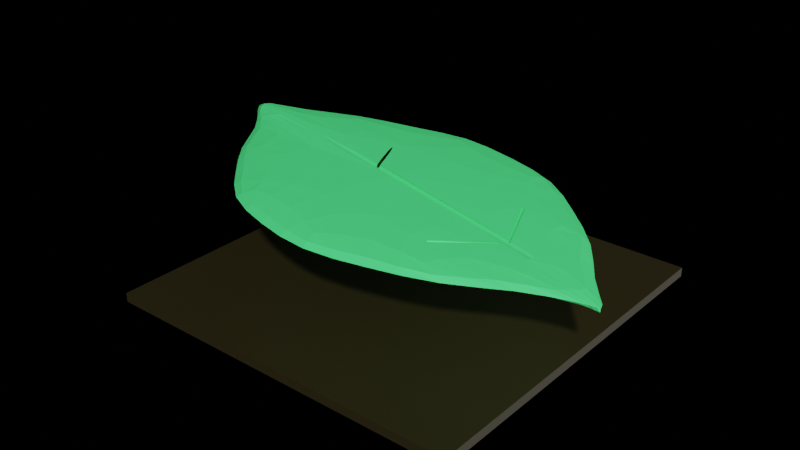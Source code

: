 # Source: leaf.blend  (saved by Blender 2.90.8; exported with 4.5.12 LTS)
import bpy
from mathutils import Matrix  # noqa: F401  (used for matrix-valued properties, if any)

bpy.ops.wm.read_factory_settings(use_empty=True)
scene = bpy.context.scene
scene.name = 'Scene'

# ---- collections
col_collection = bpy.data.collections.new('Collection'); scene.collection.children.link(col_collection)
col_leaf = bpy.data.collections.new('Leaf'); scene.collection.children.link(col_leaf)
col_cuts = bpy.data.collections.new('Cuts'); col_leaf.children.link(col_cuts)

# ---- materials (node trees are filled in below, after node groups)
mat_grey_platform = bpy.data.materials.new('Grey Platform')
mat_grey_platform.use_transparent_shadow = False
mat_grey_platform.diffuse_color = (0.01681, 0.01681, 0.01681, 0.5)
mat_material_001 = bpy.data.materials.new('Material.001')
mat_material_001.use_transparent_shadow = False
mat_material_001.diffuse_color = (0.07916, 1.0, 0.241, 1.0)

# ---- material node trees
mat_grey_platform.use_nodes = True; mat_grey_platform.node_tree.nodes.clear()
_N = mat_grey_platform.node_tree.nodes; _L = mat_grey_platform.node_tree.links
n0 = _N.new('ShaderNodeBsdfPrincipled'); n0.name = 'Principled BSDF'; n0.location = (10, 300)
n0.distribution = 'GGX'
n0.subsurface_method = 'BURLEY'
n0.inputs[0].default_value = (0.01677, 0.01304, 0.002386, 0.5)
n0.inputs[3].default_value = 1.45
n0.inputs[27].default_value = (0.0, 0.0, 0.0, 1.0)
n0.inputs[28].default_value = 1.0
n1 = _N.new('ShaderNodeOutputMaterial'); n1.name = 'Material Output'; n1.location = (300, 300)
_L.new(n0.outputs[0], n1.inputs[0])
n1.is_active_output = True
mat_material_001.use_nodes = True; mat_material_001.node_tree.nodes.clear()
_N = mat_material_001.node_tree.nodes; _L = mat_material_001.node_tree.links
n0 = _N.new('ShaderNodeBsdfPrincipled'); n0.name = 'Principled BSDF'; n0.location = (10, 300)
n0.distribution = 'GGX'
n0.subsurface_method = 'BURLEY'
n0.inputs[0].default_value = (0.0648, 0.7991, 0.1946, 1.0)
n0.inputs[3].default_value = 1.45
n0.inputs[27].default_value = (0.0, 0.0, 0.0, 1.0)
n0.inputs[28].default_value = 1.0
n1 = _N.new('ShaderNodeOutputMaterial'); n1.name = 'Material Output'; n1.location = (300, 300)
_L.new(n0.outputs[0], n1.inputs[0])
n1.is_active_output = True

# ---- world
world_world = bpy.data.worlds.new('World'); scene.world = world_world
world_world.use_nodes = True; world_world.node_tree.nodes.clear()
_N = world_world.node_tree.nodes; _L = world_world.node_tree.links
n0 = _N.new('ShaderNodeOutputWorld'); n0.name = 'World Output'; n0.location = (300, 300)
n1 = _N.new('ShaderNodeBackground'); n1.name = 'Background'; n1.location = (10, 300)
n2 = _N.new('ShaderNodeTexGradient'); n2.name = 'Gradient Texture'; n2.location = (-190, 280)
_L.new(n1.outputs[0], n0.inputs[0])
_L.new(n2.outputs[0], n1.inputs[0])
n0.is_active_output = True
world_world.color = (0.05088, 0.05088, 0.05088)
world_world.use_sun_shadow = False
world_world.sun_shadow_jitter_overblur = 0.0

# ---- meshes
me_cube_002 = bpy.data.meshes.new('Cube.002')
me_cube_002.from_pydata([(-0.125, -0.125, -0.125), (-0.125, -0.125, 0.125), (-0.125, 0.125, -0.125), (-0.125, 0.125, 0.125), (0.125, -0.125, -0.125), (0.125, -0.125, 0.125), (0.125, 0.125, -0.125), (0.125, 0.125, 0.125)], [], [(0, 1, 3, 2), (2, 3, 7, 6), (6, 7, 5, 4), (4, 5, 1, 0), (2, 6, 4, 0), (7, 3, 1, 5)])
_uv = me_cube_002.uv_layers.new(name='UVMap')
_uv.uv.foreach_set('vector', [0.375, 0.0, 0.625, 0.0, 0.625, 0.25, 0.375, 0.25, 0.375, 0.25, 0.625, 0.25, 0.625, 0.5, 0.375, 0.5, 0.375, 0.5, 0.625, 0.5, 0.625, 0.75, 0.375, 0.75, 0.375, 0.75, 0.625, 0.75, 0.625, 1.0, 0.375, 1.0, 0.125, 0.5, 0.375, 0.5, 0.375, 0.75, 0.125, 0.75, 0.625, 0.5, 0.875, 0.5, 0.875, 0.75, 0.625, 0.75])
me_cube_002.materials.append(mat_grey_platform)
me_cube_002.use_remesh_fix_poles = True
me_cube_002.use_remesh_preserve_attributes = False
me_cube_002.use_mirror_vertex_groups = False
me_cube_002.update()
me_cylinder = bpy.data.meshes.new('Cylinder')
me_cylinder.from_pydata([(-0.01493, 0.1214, -0.008622), (-0.01493, 0.1214, 0.01138), (0.08507, 0.09459, -0.008622), (0.08507, 0.09459, 0.01138), (0.1583, 0.02138, -0.008622), (0.1583, 0.02138, 0.01138), (0.2537, -0.1211, -0.01066), (0.1699, 0.001994, 0.008761), (0.2424, 0.01451, -0.009887), (0.1552, -0.08322, 0.008871), (0.1129, -0.0935, -0.006742), (0.1129, -0.0935, 0.01326), (0.01289, -0.1203, -0.006742), (0.01289, -0.1203, 0.01326), (-0.08711, -0.0935, -0.006742), (-0.08711, -0.0935, 0.01326), (-0.1444, -0.0213, -0.002394), (-0.1443, -0.0213, 0.009598), (-0.1985, 0.05974, -0.008855), (-0.1985, 0.05974, 0.01115), (-0.2004, 0.06116, -0.007089), (-0.2302, 0.03745, 0.01979), (-0.1149, 0.09459, -0.008622), (-0.1149, 0.09459, 0.01138)], [], [(0, 1, 3, 2), (2, 3, 5, 4), (4, 5, 7, 6), (6, 7, 9, 8), (8, 9, 11, 10), (10, 11, 13, 12), (12, 13, 15, 14), (14, 15, 17, 16), (16, 17, 19, 18), (18, 19, 21, 20), (3, 1, 23, 21, 19, 17, 15, 13, 11, 9, 7, 5), (20, 21, 23, 22), (22, 23, 1, 0), (0, 2, 4, 6, 8, 10, 12, 14, 16, 18, 20, 22)])
_uv = me_cylinder.uv_layers.new(name='UVMap')
_uv.uv.foreach_set('vector', [1.0, 0.5, 1.0, 1.0, 0.9167, 1.0, 0.9167, 0.5, 0.9167, 0.5, 0.9167, 1.0, 0.8333, 1.0, 0.8333, 0.5, 0.8333, 0.5, 0.8333, 1.0, 0.75, 1.0, 0.75, 0.5, 0.75, 0.5, 0.75, 1.0, 0.6667, 1.0, 0.6667, 0.5, 0.6667, 0.5, 0.6667, 1.0, 0.5833, 1.0, 0.5833, 0.5, 0.5833, 0.5, 0.5833, 1.0, 0.5, 1.0, 0.5, 0.5, 0.5, 0.5, 0.5, 1.0, 0.4167, 1.0, 0.4167, 0.5, 0.4167, 0.5, 0.4167, 1.0, 0.3333, 1.0, 0.3333, 0.5, 0.3333, 0.5, 0.3333, 1.0, 0.25, 1.0, 0.25, 0.5, 0.25, 0.5, 0.25, 1.0, 0.1667, 1.0, 0.1667, 0.5, 0.37, 0.4578, 0.25, 0.49, 0.13, 0.4578, 0.04215, 0.37, 0.01, 0.25, 0.04215, 0.13, 0.13, 0.04215, 0.25, 0.01, 0.37, 0.04215, 0.4578, 0.13, 0.49, 0.25, 0.4578, 0.37, 0.1667, 0.5, 0.1667, 1.0, 0.08333, 1.0, 0.08333, 0.5, 0.08333, 0.5, 0.08333, 1.0, 7.451e-08, 1.0, 7.451e-08, 0.5, 0.75, 0.49, 0.87, 0.4578, 0.9578, 0.37, 0.99, 0.25, 0.9578, 0.13, 0.87, 0.04215, 0.75, 0.01, 0.63, 0.04215, 0.5422, 0.13, 0.51, 0.25, 0.5422, 0.37, 0.63, 0.4578])
me_cylinder.materials.append(mat_material_001)
me_cylinder.use_remesh_fix_poles = True
me_cylinder.use_remesh_preserve_attributes = False
me_cylinder.use_mirror_vertex_groups = False
me_cylinder.update()
me_cylinder_004 = bpy.data.meshes.new('Cylinder.004')
me_cylinder_004.from_pydata([(0.0, 0.001, -0.05), (0.007614, -0.01482, -0.03819), (0.0001951, 0.0009808, -0.05), (0.007809, -0.01484, -0.03819), (0.0003827, 0.0009239, -0.05), (0.007997, -0.0149, -0.03819), (0.0005556, 0.0008315, -0.05), (0.008169, -0.01499, -0.03819), (0.0007071, 0.0007071, -0.05), (0.008321, -0.01511, -0.03819), (0.0008315, 0.0005556, -0.05), (0.008445, -0.01526, -0.03819), (0.0009239, 0.0003827, -0.05), (0.008538, -0.01544, -0.03819), (0.0009808, 0.0001951, -0.05), (0.008595, -0.01562, -0.03819), (0.001, 7.55e-11, -0.05), (0.008614, -0.01582, -0.03819), (0.0009808, -0.0001951, -0.05), (0.008595, -0.01601, -0.03819), (0.0009239, -0.0003827, -0.05), (0.008538, -0.0162, -0.03819), (0.0008315, -0.0005556, -0.05), (0.008445, -0.01637, -0.03819), (0.0007071, -0.0007071, -0.05), (0.008321, -0.01653, -0.03819), (0.0005556, -0.0008315, -0.05), (0.008169, -0.01665, -0.03819), (0.0003827, -0.0009239, -0.05), (0.007997, -0.01674, -0.03819), (0.0001951, -0.0009808, -0.05), (0.007809, -0.0168, -0.03819), (-3.258e-10, -0.001, -0.05), (0.007614, -0.01682, -0.03819), (-0.0001951, -0.0009808, -0.05), (0.007419, -0.0168, -0.03819), (-0.0003827, -0.0009239, -0.05), (0.007231, -0.01674, -0.03819), (-0.0005556, -0.0008315, -0.05), (0.007058, -0.01665, -0.03819), (-0.0007071, -0.0007071, -0.05), (0.006907, -0.01653, -0.03819), (-0.0008315, -0.0005556, -0.05), (0.006782, -0.01637, -0.03819), (-0.0009239, -0.0003827, -0.05), (0.00669, -0.0162, -0.03819), (-0.0009808, -0.0001951, -0.05), (0.006633, -0.01601, -0.03819), (-0.001, 9.656e-10, -0.05), (0.006614, -0.01582, -0.03819), (-0.0009808, 0.0001951, -0.05), (0.006633, -0.01562, -0.03819), (-0.0009239, 0.0003827, -0.05), (0.00669, -0.01544, -0.03819), (-0.0008315, 0.0005556, -0.05), (0.006782, -0.01526, -0.03819), (-0.0007071, 0.0007071, -0.05), (0.006907, -0.01511, -0.03819), (-0.0005556, 0.0008315, -0.05), (0.007058, -0.01499, -0.03819), (-0.0003827, 0.0009239, -0.05), (0.007231, -0.0149, -0.03819), (-0.0001951, 0.0009808, -0.05), (0.007419, -0.01484, -0.03819)], [], [(0, 1, 3, 2), (2, 3, 5, 4), (4, 5, 7, 6), (6, 7, 9, 8), (8, 9, 11, 10), (10, 11, 13, 12), (12, 13, 15, 14), (14, 15, 17, 16), (16, 17, 19, 18), (18, 19, 21, 20), (20, 21, 23, 22), (22, 23, 25, 24), (24, 25, 27, 26), (26, 27, 29, 28), (28, 29, 31, 30), (30, 31, 33, 32), (32, 33, 35, 34), (34, 35, 37, 36), (36, 37, 39, 38), (38, 39, 41, 40), (40, 41, 43, 42), (42, 43, 45, 44), (44, 45, 47, 46), (46, 47, 49, 48), (48, 49, 51, 50), (50, 51, 53, 52), (52, 53, 55, 54), (54, 55, 57, 56), (56, 57, 59, 58), (58, 59, 61, 60), (3, 1, 63, 61, 59, 57, 55, 53, 51, 49, 47, 45, 43, 41, 39, 37, 35, 33, 31, 29, 27, 25, 23, 21, 19, 17, 15, 13, 11, 9, 7, 5), (60, 61, 63, 62), (62, 63, 1, 0), (0, 2, 4, 6, 8, 10, 12, 14, 16, 18, 20, 22, 24, 26, 28, 30, 32, 34, 36, 38, 40, 42, 44, 46, 48, 50, 52, 54, 56, 58, 60, 62)])
_uv = me_cylinder_004.uv_layers.new(name='UVMap')
_uv.uv.foreach_set('vector', [1.0, 0.5, 1.0, 1.0, 0.9688, 1.0, 0.9688, 0.5, 0.9688, 0.5, 0.9688, 1.0, 0.9375, 1.0, 0.9375, 0.5, 0.9375, 0.5, 0.9375, 1.0, 0.9062, 1.0, 0.9062, 0.5, 0.9062, 0.5, 0.9062, 1.0, 0.875, 1.0, 0.875, 0.5, 0.875, 0.5, 0.875, 1.0, 0.8438, 1.0, 0.8438, 0.5, 0.8438, 0.5, 0.8438, 1.0, 0.8125, 1.0, 0.8125, 0.5, 0.8125, 0.5, 0.8125, 1.0, 0.7812, 1.0, 0.7812, 0.5, 0.7812, 0.5, 0.7812, 1.0, 0.75, 1.0, 0.75, 0.5, 0.75, 0.5, 0.75, 1.0, 0.7188, 1.0, 0.7188, 0.5, 0.7188, 0.5, 0.7188, 1.0, 0.6875, 1.0, 0.6875, 0.5, 0.6875, 0.5, 0.6875, 1.0, 0.6562, 1.0, 0.6562, 0.5, 0.6562, 0.5, 0.6562, 1.0, 0.625, 1.0, 0.625, 0.5, 0.625, 0.5, 0.625, 1.0, 0.5938, 1.0, 0.5938, 0.5, 0.5938, 0.5, 0.5938, 1.0, 0.5625, 1.0, 0.5625, 0.5, 0.5625, 0.5, 0.5625, 1.0, 0.5312, 1.0, 0.5312, 0.5, 0.5312, 0.5, 0.5312, 1.0, 0.5, 1.0, 0.5, 0.5, 0.5, 0.5, 0.5, 1.0, 0.4688, 1.0, 0.4688, 0.5, 0.4688, 0.5, 0.4688, 1.0, 0.4375, 1.0, 0.4375, 0.5, 0.4375, 0.5, 0.4375, 1.0, 0.4062, 1.0, 0.4062, 0.5, 0.4062, 0.5, 0.4062, 1.0, 0.375, 1.0, 0.375, 0.5, 0.375, 0.5, 0.375, 1.0, 0.3438, 1.0, 0.3438, 0.5, 0.3438, 0.5, 0.3438, 1.0, 0.3125, 1.0, 0.3125, 0.5, 0.3125, 0.5, 0.3125, 1.0, 0.2812, 1.0, 0.2812, 0.5, 0.2812, 0.5, 0.2812, 1.0, 0.25, 1.0, 0.25, 0.5, 0.25, 0.5, 0.25, 1.0, 0.2188, 1.0, 0.2188, 0.5, 0.2188, 0.5, 0.2188, 1.0, 0.1875, 1.0, 0.1875, 0.5, 0.1875, 0.5, 0.1875, 1.0, 0.1562, 1.0, 0.1562, 0.5, 0.1562, 0.5, 0.1562, 1.0, 0.125, 1.0, 0.125, 0.5, 0.125, 0.5, 0.125, 1.0, 0.09375, 1.0, 0.09375, 0.5, 0.09375, 0.5, 0.09375, 1.0, 0.0625, 1.0, 0.0625, 0.5, 0.2968, 0.4854, 0.25, 0.49, 0.2032, 0.4854, 0.1582, 0.4717, 0.1167, 0.4496, 0.08029, 0.4197, 0.05045, 0.3833, 0.02827, 0.3418, 0.01461, 0.2968, 0.01, 0.25, 0.01461, 0.2032, 0.02827, 0.1582, 0.05045, 0.1167, 0.08029, 0.08029, 0.1167, 0.05045, 0.1582, 0.02827, 0.2032, 0.01461, 0.25, 0.01, 0.2968, 0.01461, 0.3418, 0.02827, 0.3833, 0.05045, 0.4197, 0.08029, 0.4496, 0.1167, 0.4717, 0.1582, 0.4854, 0.2032, 0.49, 0.25, 0.4854, 0.2968, 0.4717, 0.3418, 0.4496, 0.3833, 0.4197, 0.4197, 0.3833, 0.4496, 0.3418, 0.4717, 0.0625, 0.5, 0.0625, 1.0, 0.03125, 1.0, 0.03125, 0.5, 0.03125, 0.5, 0.03125, 1.0, 0.0, 1.0, 0.0, 0.5, 0.75, 0.49, 0.7968, 0.4854, 0.8418, 0.4717, 0.8833, 0.4496, 0.9197, 0.4197, 0.9496, 0.3833, 0.9717, 0.3418, 0.9854, 0.2968, 0.99, 0.25, 0.9854, 0.2032, 0.9717, 0.1582, 0.9496, 0.1167, 0.9197, 0.08029, 0.8833, 0.05045, 0.8418, 0.02827, 0.7968, 0.01461, 0.75, 0.01, 0.7032, 0.01461, 0.6582, 0.02827, 0.6167, 0.05045, 0.5803, 0.08029, 0.5504, 0.1167, 0.5283, 0.1582, 0.5146, 0.2032, 0.51, 0.25, 0.5146, 0.2968, 0.5283, 0.3418, 0.5504, 0.3833, 0.5803, 0.4197, 0.6167, 0.4496, 0.6582, 0.4717, 0.7032, 0.4854])
me_cylinder_004.use_remesh_fix_poles = True
me_cylinder_004.use_remesh_preserve_attributes = False
me_cylinder_004.use_mirror_vertex_groups = False
me_cylinder_004.update()
me_cylinder_003 = bpy.data.meshes.new('Cylinder.003')
me_cylinder_003.from_pydata([(0.0, 0.001, -0.05), (0.007614, -0.01482, -0.03819), (0.0001951, 0.0009808, -0.05), (0.007809, -0.01484, -0.03819), (0.0003827, 0.0009239, -0.05), (0.007997, -0.0149, -0.03819), (0.0005556, 0.0008315, -0.05), (0.008169, -0.01499, -0.03819), (0.0007071, 0.0007071, -0.05), (0.008321, -0.01511, -0.03819), (0.0008315, 0.0005556, -0.05), (0.008445, -0.01526, -0.03819), (0.0009239, 0.0003827, -0.05), (0.008538, -0.01544, -0.03819), (0.0009808, 0.0001951, -0.05), (0.008595, -0.01562, -0.03819), (0.001, 7.55e-11, -0.05), (0.008614, -0.01582, -0.03819), (0.0009808, -0.0001951, -0.05), (0.008595, -0.01601, -0.03819), (0.0009239, -0.0003827, -0.05), (0.008538, -0.0162, -0.03819), (0.0008315, -0.0005556, -0.05), (0.008445, -0.01637, -0.03819), (0.0007071, -0.0007071, -0.05), (0.008321, -0.01653, -0.03819), (0.0005556, -0.0008315, -0.05), (0.008169, -0.01665, -0.03819), (0.0003827, -0.0009239, -0.05), (0.007997, -0.01674, -0.03819), (0.0001951, -0.0009808, -0.05), (0.007809, -0.0168, -0.03819), (-3.258e-10, -0.001, -0.05), (0.007614, -0.01682, -0.03819), (-0.0001951, -0.0009808, -0.05), (0.007419, -0.0168, -0.03819), (-0.0003827, -0.0009239, -0.05), (0.007231, -0.01674, -0.03819), (-0.0005556, -0.0008315, -0.05), (0.007058, -0.01665, -0.03819), (-0.0007071, -0.0007071, -0.05), (0.006907, -0.01653, -0.03819), (-0.0008315, -0.0005556, -0.05), (0.006782, -0.01637, -0.03819), (-0.0009239, -0.0003827, -0.05), (0.00669, -0.0162, -0.03819), (-0.0009808, -0.0001951, -0.05), (0.006633, -0.01601, -0.03819), (-0.001, 9.656e-10, -0.05), (0.006614, -0.01582, -0.03819), (-0.0009808, 0.0001951, -0.05), (0.006633, -0.01562, -0.03819), (-0.0009239, 0.0003827, -0.05), (0.00669, -0.01544, -0.03819), (-0.0008315, 0.0005556, -0.05), (0.006782, -0.01526, -0.03819), (-0.0007071, 0.0007071, -0.05), (0.006907, -0.01511, -0.03819), (-0.0005556, 0.0008315, -0.05), (0.007058, -0.01499, -0.03819), (-0.0003827, 0.0009239, -0.05), (0.007231, -0.0149, -0.03819), (-0.0001951, 0.0009808, -0.05), (0.007419, -0.01484, -0.03819)], [], [(0, 1, 3, 2), (2, 3, 5, 4), (4, 5, 7, 6), (6, 7, 9, 8), (8, 9, 11, 10), (10, 11, 13, 12), (12, 13, 15, 14), (14, 15, 17, 16), (16, 17, 19, 18), (18, 19, 21, 20), (20, 21, 23, 22), (22, 23, 25, 24), (24, 25, 27, 26), (26, 27, 29, 28), (28, 29, 31, 30), (30, 31, 33, 32), (32, 33, 35, 34), (34, 35, 37, 36), (36, 37, 39, 38), (38, 39, 41, 40), (40, 41, 43, 42), (42, 43, 45, 44), (44, 45, 47, 46), (46, 47, 49, 48), (48, 49, 51, 50), (50, 51, 53, 52), (52, 53, 55, 54), (54, 55, 57, 56), (56, 57, 59, 58), (58, 59, 61, 60), (3, 1, 63, 61, 59, 57, 55, 53, 51, 49, 47, 45, 43, 41, 39, 37, 35, 33, 31, 29, 27, 25, 23, 21, 19, 17, 15, 13, 11, 9, 7, 5), (60, 61, 63, 62), (62, 63, 1, 0), (0, 2, 4, 6, 8, 10, 12, 14, 16, 18, 20, 22, 24, 26, 28, 30, 32, 34, 36, 38, 40, 42, 44, 46, 48, 50, 52, 54, 56, 58, 60, 62)])
_uv = me_cylinder_003.uv_layers.new(name='UVMap')
_uv.uv.foreach_set('vector', [1.0, 0.5, 1.0, 1.0, 0.9688, 1.0, 0.9688, 0.5, 0.9688, 0.5, 0.9688, 1.0, 0.9375, 1.0, 0.9375, 0.5, 0.9375, 0.5, 0.9375, 1.0, 0.9062, 1.0, 0.9062, 0.5, 0.9062, 0.5, 0.9062, 1.0, 0.875, 1.0, 0.875, 0.5, 0.875, 0.5, 0.875, 1.0, 0.8438, 1.0, 0.8438, 0.5, 0.8438, 0.5, 0.8438, 1.0, 0.8125, 1.0, 0.8125, 0.5, 0.8125, 0.5, 0.8125, 1.0, 0.7812, 1.0, 0.7812, 0.5, 0.7812, 0.5, 0.7812, 1.0, 0.75, 1.0, 0.75, 0.5, 0.75, 0.5, 0.75, 1.0, 0.7188, 1.0, 0.7188, 0.5, 0.7188, 0.5, 0.7188, 1.0, 0.6875, 1.0, 0.6875, 0.5, 0.6875, 0.5, 0.6875, 1.0, 0.6562, 1.0, 0.6562, 0.5, 0.6562, 0.5, 0.6562, 1.0, 0.625, 1.0, 0.625, 0.5, 0.625, 0.5, 0.625, 1.0, 0.5938, 1.0, 0.5938, 0.5, 0.5938, 0.5, 0.5938, 1.0, 0.5625, 1.0, 0.5625, 0.5, 0.5625, 0.5, 0.5625, 1.0, 0.5312, 1.0, 0.5312, 0.5, 0.5312, 0.5, 0.5312, 1.0, 0.5, 1.0, 0.5, 0.5, 0.5, 0.5, 0.5, 1.0, 0.4688, 1.0, 0.4688, 0.5, 0.4688, 0.5, 0.4688, 1.0, 0.4375, 1.0, 0.4375, 0.5, 0.4375, 0.5, 0.4375, 1.0, 0.4062, 1.0, 0.4062, 0.5, 0.4062, 0.5, 0.4062, 1.0, 0.375, 1.0, 0.375, 0.5, 0.375, 0.5, 0.375, 1.0, 0.3438, 1.0, 0.3438, 0.5, 0.3438, 0.5, 0.3438, 1.0, 0.3125, 1.0, 0.3125, 0.5, 0.3125, 0.5, 0.3125, 1.0, 0.2812, 1.0, 0.2812, 0.5, 0.2812, 0.5, 0.2812, 1.0, 0.25, 1.0, 0.25, 0.5, 0.25, 0.5, 0.25, 1.0, 0.2188, 1.0, 0.2188, 0.5, 0.2188, 0.5, 0.2188, 1.0, 0.1875, 1.0, 0.1875, 0.5, 0.1875, 0.5, 0.1875, 1.0, 0.1562, 1.0, 0.1562, 0.5, 0.1562, 0.5, 0.1562, 1.0, 0.125, 1.0, 0.125, 0.5, 0.125, 0.5, 0.125, 1.0, 0.09375, 1.0, 0.09375, 0.5, 0.09375, 0.5, 0.09375, 1.0, 0.0625, 1.0, 0.0625, 0.5, 0.2968, 0.4854, 0.25, 0.49, 0.2032, 0.4854, 0.1582, 0.4717, 0.1167, 0.4496, 0.08029, 0.4197, 0.05045, 0.3833, 0.02827, 0.3418, 0.01461, 0.2968, 0.01, 0.25, 0.01461, 0.2032, 0.02827, 0.1582, 0.05045, 0.1167, 0.08029, 0.08029, 0.1167, 0.05045, 0.1582, 0.02827, 0.2032, 0.01461, 0.25, 0.01, 0.2968, 0.01461, 0.3418, 0.02827, 0.3833, 0.05045, 0.4197, 0.08029, 0.4496, 0.1167, 0.4717, 0.1582, 0.4854, 0.2032, 0.49, 0.25, 0.4854, 0.2968, 0.4717, 0.3418, 0.4496, 0.3833, 0.4197, 0.4197, 0.3833, 0.4496, 0.3418, 0.4717, 0.0625, 0.5, 0.0625, 1.0, 0.03125, 1.0, 0.03125, 0.5, 0.03125, 0.5, 0.03125, 1.0, 0.0, 1.0, 0.0, 0.5, 0.75, 0.49, 0.7968, 0.4854, 0.8418, 0.4717, 0.8833, 0.4496, 0.9197, 0.4197, 0.9496, 0.3833, 0.9717, 0.3418, 0.9854, 0.2968, 0.99, 0.25, 0.9854, 0.2032, 0.9717, 0.1582, 0.9496, 0.1167, 0.9197, 0.08029, 0.8833, 0.05045, 0.8418, 0.02827, 0.7968, 0.01461, 0.75, 0.01, 0.7032, 0.01461, 0.6582, 0.02827, 0.6167, 0.05045, 0.5803, 0.08029, 0.5504, 0.1167, 0.5283, 0.1582, 0.5146, 0.2032, 0.51, 0.25, 0.5146, 0.2968, 0.5283, 0.3418, 0.5504, 0.3833, 0.5803, 0.4197, 0.6167, 0.4496, 0.6582, 0.4717, 0.7032, 0.4854])
me_cylinder_003.use_remesh_fix_poles = True
me_cylinder_003.use_remesh_preserve_attributes = False
me_cylinder_003.use_mirror_vertex_groups = False
me_cylinder_003.update()
me_cylinder_005 = bpy.data.meshes.new('Cylinder.005')
me_cylinder_005.from_pydata([(0.0, 0.001, -0.05), (0.007614, -0.01482, -0.03819), (0.0001951, 0.0009808, -0.05), (0.007809, -0.01484, -0.03819), (0.0003827, 0.0009239, -0.05), (0.007997, -0.0149, -0.03819), (0.0005556, 0.0008315, -0.05), (0.008169, -0.01499, -0.03819), (0.0007071, 0.0007071, -0.05), (0.008321, -0.01511, -0.03819), (0.0008315, 0.0005556, -0.05), (0.008445, -0.01526, -0.03819), (0.0009239, 0.0003827, -0.05), (0.008538, -0.01544, -0.03819), (0.0009808, 0.0001951, -0.05), (0.008595, -0.01562, -0.03819), (0.001, 7.55e-11, -0.05), (0.008614, -0.01582, -0.03819), (0.0009808, -0.0001951, -0.05), (0.008595, -0.01601, -0.03819), (0.0009239, -0.0003827, -0.05), (0.008538, -0.0162, -0.03819), (0.0008315, -0.0005556, -0.05), (0.008445, -0.01637, -0.03819), (0.0007071, -0.0007071, -0.05), (0.008321, -0.01653, -0.03819), (0.0005556, -0.0008315, -0.05), (0.008169, -0.01665, -0.03819), (0.0003827, -0.0009239, -0.05), (0.007997, -0.01674, -0.03819), (0.0001951, -0.0009808, -0.05), (0.007809, -0.0168, -0.03819), (-3.258e-10, -0.001, -0.05), (0.007614, -0.01682, -0.03819), (-0.0001951, -0.0009808, -0.05), (0.007419, -0.0168, -0.03819), (-0.0003827, -0.0009239, -0.05), (0.007231, -0.01674, -0.03819), (-0.0005556, -0.0008315, -0.05), (0.007058, -0.01665, -0.03819), (-0.0007071, -0.0007071, -0.05), (0.006907, -0.01653, -0.03819), (-0.0008315, -0.0005556, -0.05), (0.006782, -0.01637, -0.03819), (-0.0009239, -0.0003827, -0.05), (0.00669, -0.0162, -0.03819), (-0.0009808, -0.0001951, -0.05), (0.006633, -0.01601, -0.03819), (-0.001, 9.656e-10, -0.05), (0.006614, -0.01582, -0.03819), (-0.0009808, 0.0001951, -0.05), (0.006633, -0.01562, -0.03819), (-0.0009239, 0.0003827, -0.05), (0.00669, -0.01544, -0.03819), (-0.0008315, 0.0005556, -0.05), (0.006782, -0.01526, -0.03819), (-0.0007071, 0.0007071, -0.05), (0.006907, -0.01511, -0.03819), (-0.0005556, 0.0008315, -0.05), (0.007058, -0.01499, -0.03819), (-0.0003827, 0.0009239, -0.05), (0.007231, -0.0149, -0.03819), (-0.0001951, 0.0009808, -0.05), (0.007419, -0.01484, -0.03819)], [], [(0, 1, 3, 2), (2, 3, 5, 4), (4, 5, 7, 6), (6, 7, 9, 8), (8, 9, 11, 10), (10, 11, 13, 12), (12, 13, 15, 14), (14, 15, 17, 16), (16, 17, 19, 18), (18, 19, 21, 20), (20, 21, 23, 22), (22, 23, 25, 24), (24, 25, 27, 26), (26, 27, 29, 28), (28, 29, 31, 30), (30, 31, 33, 32), (32, 33, 35, 34), (34, 35, 37, 36), (36, 37, 39, 38), (38, 39, 41, 40), (40, 41, 43, 42), (42, 43, 45, 44), (44, 45, 47, 46), (46, 47, 49, 48), (48, 49, 51, 50), (50, 51, 53, 52), (52, 53, 55, 54), (54, 55, 57, 56), (56, 57, 59, 58), (58, 59, 61, 60), (3, 1, 63, 61, 59, 57, 55, 53, 51, 49, 47, 45, 43, 41, 39, 37, 35, 33, 31, 29, 27, 25, 23, 21, 19, 17, 15, 13, 11, 9, 7, 5), (60, 61, 63, 62), (62, 63, 1, 0), (0, 2, 4, 6, 8, 10, 12, 14, 16, 18, 20, 22, 24, 26, 28, 30, 32, 34, 36, 38, 40, 42, 44, 46, 48, 50, 52, 54, 56, 58, 60, 62)])
_uv = me_cylinder_005.uv_layers.new(name='UVMap')
_uv.uv.foreach_set('vector', [1.0, 0.5, 1.0, 1.0, 0.9688, 1.0, 0.9688, 0.5, 0.9688, 0.5, 0.9688, 1.0, 0.9375, 1.0, 0.9375, 0.5, 0.9375, 0.5, 0.9375, 1.0, 0.9062, 1.0, 0.9062, 0.5, 0.9062, 0.5, 0.9062, 1.0, 0.875, 1.0, 0.875, 0.5, 0.875, 0.5, 0.875, 1.0, 0.8438, 1.0, 0.8438, 0.5, 0.8438, 0.5, 0.8438, 1.0, 0.8125, 1.0, 0.8125, 0.5, 0.8125, 0.5, 0.8125, 1.0, 0.7812, 1.0, 0.7812, 0.5, 0.7812, 0.5, 0.7812, 1.0, 0.75, 1.0, 0.75, 0.5, 0.75, 0.5, 0.75, 1.0, 0.7188, 1.0, 0.7188, 0.5, 0.7188, 0.5, 0.7188, 1.0, 0.6875, 1.0, 0.6875, 0.5, 0.6875, 0.5, 0.6875, 1.0, 0.6562, 1.0, 0.6562, 0.5, 0.6562, 0.5, 0.6562, 1.0, 0.625, 1.0, 0.625, 0.5, 0.625, 0.5, 0.625, 1.0, 0.5938, 1.0, 0.5938, 0.5, 0.5938, 0.5, 0.5938, 1.0, 0.5625, 1.0, 0.5625, 0.5, 0.5625, 0.5, 0.5625, 1.0, 0.5312, 1.0, 0.5312, 0.5, 0.5312, 0.5, 0.5312, 1.0, 0.5, 1.0, 0.5, 0.5, 0.5, 0.5, 0.5, 1.0, 0.4688, 1.0, 0.4688, 0.5, 0.4688, 0.5, 0.4688, 1.0, 0.4375, 1.0, 0.4375, 0.5, 0.4375, 0.5, 0.4375, 1.0, 0.4062, 1.0, 0.4062, 0.5, 0.4062, 0.5, 0.4062, 1.0, 0.375, 1.0, 0.375, 0.5, 0.375, 0.5, 0.375, 1.0, 0.3438, 1.0, 0.3438, 0.5, 0.3438, 0.5, 0.3438, 1.0, 0.3125, 1.0, 0.3125, 0.5, 0.3125, 0.5, 0.3125, 1.0, 0.2812, 1.0, 0.2812, 0.5, 0.2812, 0.5, 0.2812, 1.0, 0.25, 1.0, 0.25, 0.5, 0.25, 0.5, 0.25, 1.0, 0.2188, 1.0, 0.2188, 0.5, 0.2188, 0.5, 0.2188, 1.0, 0.1875, 1.0, 0.1875, 0.5, 0.1875, 0.5, 0.1875, 1.0, 0.1562, 1.0, 0.1562, 0.5, 0.1562, 0.5, 0.1562, 1.0, 0.125, 1.0, 0.125, 0.5, 0.125, 0.5, 0.125, 1.0, 0.09375, 1.0, 0.09375, 0.5, 0.09375, 0.5, 0.09375, 1.0, 0.0625, 1.0, 0.0625, 0.5, 0.2968, 0.4854, 0.25, 0.49, 0.2032, 0.4854, 0.1582, 0.4717, 0.1167, 0.4496, 0.08029, 0.4197, 0.05045, 0.3833, 0.02827, 0.3418, 0.01461, 0.2968, 0.01, 0.25, 0.01461, 0.2032, 0.02827, 0.1582, 0.05045, 0.1167, 0.08029, 0.08029, 0.1167, 0.05045, 0.1582, 0.02827, 0.2032, 0.01461, 0.25, 0.01, 0.2968, 0.01461, 0.3418, 0.02827, 0.3833, 0.05045, 0.4197, 0.08029, 0.4496, 0.1167, 0.4717, 0.1582, 0.4854, 0.2032, 0.49, 0.25, 0.4854, 0.2968, 0.4717, 0.3418, 0.4496, 0.3833, 0.4197, 0.4197, 0.3833, 0.4496, 0.3418, 0.4717, 0.0625, 0.5, 0.0625, 1.0, 0.03125, 1.0, 0.03125, 0.5, 0.03125, 0.5, 0.03125, 1.0, 0.0, 1.0, 0.0, 0.5, 0.75, 0.49, 0.7968, 0.4854, 0.8418, 0.4717, 0.8833, 0.4496, 0.9197, 0.4197, 0.9496, 0.3833, 0.9717, 0.3418, 0.9854, 0.2968, 0.99, 0.25, 0.9854, 0.2032, 0.9717, 0.1582, 0.9496, 0.1167, 0.9197, 0.08029, 0.8833, 0.05045, 0.8418, 0.02827, 0.7968, 0.01461, 0.75, 0.01, 0.7032, 0.01461, 0.6582, 0.02827, 0.6167, 0.05045, 0.5803, 0.08029, 0.5504, 0.1167, 0.5283, 0.1582, 0.5146, 0.2032, 0.51, 0.25, 0.5146, 0.2968, 0.5283, 0.3418, 0.5504, 0.3833, 0.5803, 0.4197, 0.6167, 0.4496, 0.6582, 0.4717, 0.7032, 0.4854])
me_cylinder_005.use_remesh_fix_poles = True
me_cylinder_005.use_remesh_preserve_attributes = False
me_cylinder_005.use_mirror_vertex_groups = False
me_cylinder_005.update()
me_cylinder_006 = bpy.data.meshes.new('Cylinder.006')
me_cylinder_006.from_pydata([(0.0, 0.001, -0.05), (0.007614, -0.01482, -0.03819), (0.0001951, 0.0009808, -0.05), (0.007809, -0.01484, -0.03819), (0.0003827, 0.0009239, -0.05), (0.007997, -0.0149, -0.03819), (0.0005556, 0.0008315, -0.05), (0.008169, -0.01499, -0.03819), (0.0007071, 0.0007071, -0.05), (0.008321, -0.01511, -0.03819), (0.0008315, 0.0005556, -0.05), (0.008445, -0.01526, -0.03819), (0.0009239, 0.0003827, -0.05), (0.008538, -0.01544, -0.03819), (0.0009808, 0.0001951, -0.05), (0.008595, -0.01562, -0.03819), (0.001, 7.55e-11, -0.05), (0.008614, -0.01582, -0.03819), (0.0009808, -0.0001951, -0.05), (0.008595, -0.01601, -0.03819), (0.0009239, -0.0003827, -0.05), (0.008538, -0.0162, -0.03819), (0.0008315, -0.0005556, -0.05), (0.008445, -0.01637, -0.03819), (0.0007071, -0.0007071, -0.05), (0.008321, -0.01653, -0.03819), (0.0005556, -0.0008315, -0.05), (0.008169, -0.01665, -0.03819), (0.0003827, -0.0009239, -0.05), (0.007997, -0.01674, -0.03819), (0.0001951, -0.0009808, -0.05), (0.007809, -0.0168, -0.03819), (-3.258e-10, -0.001, -0.05), (0.007614, -0.01682, -0.03819), (-0.0001951, -0.0009808, -0.05), (0.007419, -0.0168, -0.03819), (-0.0003827, -0.0009239, -0.05), (0.007231, -0.01674, -0.03819), (-0.0005556, -0.0008315, -0.05), (0.007058, -0.01665, -0.03819), (-0.0007071, -0.0007071, -0.05), (0.006907, -0.01653, -0.03819), (-0.0008315, -0.0005556, -0.05), (0.006782, -0.01637, -0.03819), (-0.0009239, -0.0003827, -0.05), (0.00669, -0.0162, -0.03819), (-0.0009808, -0.0001951, -0.05), (0.006633, -0.01601, -0.03819), (-0.001, 9.656e-10, -0.05), (0.006614, -0.01582, -0.03819), (-0.0009808, 0.0001951, -0.05), (0.006633, -0.01562, -0.03819), (-0.0009239, 0.0003827, -0.05), (0.00669, -0.01544, -0.03819), (-0.0008315, 0.0005556, -0.05), (0.006782, -0.01526, -0.03819), (-0.0007071, 0.0007071, -0.05), (0.006907, -0.01511, -0.03819), (-0.0005556, 0.0008315, -0.05), (0.007058, -0.01499, -0.03819), (-0.0003827, 0.0009239, -0.05), (0.007231, -0.0149, -0.03819), (-0.0001951, 0.0009808, -0.05), (0.007419, -0.01484, -0.03819)], [], [(0, 1, 3, 2), (2, 3, 5, 4), (4, 5, 7, 6), (6, 7, 9, 8), (8, 9, 11, 10), (10, 11, 13, 12), (12, 13, 15, 14), (14, 15, 17, 16), (16, 17, 19, 18), (18, 19, 21, 20), (20, 21, 23, 22), (22, 23, 25, 24), (24, 25, 27, 26), (26, 27, 29, 28), (28, 29, 31, 30), (30, 31, 33, 32), (32, 33, 35, 34), (34, 35, 37, 36), (36, 37, 39, 38), (38, 39, 41, 40), (40, 41, 43, 42), (42, 43, 45, 44), (44, 45, 47, 46), (46, 47, 49, 48), (48, 49, 51, 50), (50, 51, 53, 52), (52, 53, 55, 54), (54, 55, 57, 56), (56, 57, 59, 58), (58, 59, 61, 60), (3, 1, 63, 61, 59, 57, 55, 53, 51, 49, 47, 45, 43, 41, 39, 37, 35, 33, 31, 29, 27, 25, 23, 21, 19, 17, 15, 13, 11, 9, 7, 5), (60, 61, 63, 62), (62, 63, 1, 0), (0, 2, 4, 6, 8, 10, 12, 14, 16, 18, 20, 22, 24, 26, 28, 30, 32, 34, 36, 38, 40, 42, 44, 46, 48, 50, 52, 54, 56, 58, 60, 62)])
_uv = me_cylinder_006.uv_layers.new(name='UVMap')
_uv.uv.foreach_set('vector', [1.0, 0.5, 1.0, 1.0, 0.9688, 1.0, 0.9688, 0.5, 0.9688, 0.5, 0.9688, 1.0, 0.9375, 1.0, 0.9375, 0.5, 0.9375, 0.5, 0.9375, 1.0, 0.9062, 1.0, 0.9062, 0.5, 0.9062, 0.5, 0.9062, 1.0, 0.875, 1.0, 0.875, 0.5, 0.875, 0.5, 0.875, 1.0, 0.8438, 1.0, 0.8438, 0.5, 0.8438, 0.5, 0.8438, 1.0, 0.8125, 1.0, 0.8125, 0.5, 0.8125, 0.5, 0.8125, 1.0, 0.7812, 1.0, 0.7812, 0.5, 0.7812, 0.5, 0.7812, 1.0, 0.75, 1.0, 0.75, 0.5, 0.75, 0.5, 0.75, 1.0, 0.7188, 1.0, 0.7188, 0.5, 0.7188, 0.5, 0.7188, 1.0, 0.6875, 1.0, 0.6875, 0.5, 0.6875, 0.5, 0.6875, 1.0, 0.6562, 1.0, 0.6562, 0.5, 0.6562, 0.5, 0.6562, 1.0, 0.625, 1.0, 0.625, 0.5, 0.625, 0.5, 0.625, 1.0, 0.5938, 1.0, 0.5938, 0.5, 0.5938, 0.5, 0.5938, 1.0, 0.5625, 1.0, 0.5625, 0.5, 0.5625, 0.5, 0.5625, 1.0, 0.5312, 1.0, 0.5312, 0.5, 0.5312, 0.5, 0.5312, 1.0, 0.5, 1.0, 0.5, 0.5, 0.5, 0.5, 0.5, 1.0, 0.4688, 1.0, 0.4688, 0.5, 0.4688, 0.5, 0.4688, 1.0, 0.4375, 1.0, 0.4375, 0.5, 0.4375, 0.5, 0.4375, 1.0, 0.4062, 1.0, 0.4062, 0.5, 0.4062, 0.5, 0.4062, 1.0, 0.375, 1.0, 0.375, 0.5, 0.375, 0.5, 0.375, 1.0, 0.3438, 1.0, 0.3438, 0.5, 0.3438, 0.5, 0.3438, 1.0, 0.3125, 1.0, 0.3125, 0.5, 0.3125, 0.5, 0.3125, 1.0, 0.2812, 1.0, 0.2812, 0.5, 0.2812, 0.5, 0.2812, 1.0, 0.25, 1.0, 0.25, 0.5, 0.25, 0.5, 0.25, 1.0, 0.2188, 1.0, 0.2188, 0.5, 0.2188, 0.5, 0.2188, 1.0, 0.1875, 1.0, 0.1875, 0.5, 0.1875, 0.5, 0.1875, 1.0, 0.1562, 1.0, 0.1562, 0.5, 0.1562, 0.5, 0.1562, 1.0, 0.125, 1.0, 0.125, 0.5, 0.125, 0.5, 0.125, 1.0, 0.09375, 1.0, 0.09375, 0.5, 0.09375, 0.5, 0.09375, 1.0, 0.0625, 1.0, 0.0625, 0.5, 0.2968, 0.4854, 0.25, 0.49, 0.2032, 0.4854, 0.1582, 0.4717, 0.1167, 0.4496, 0.08029, 0.4197, 0.05045, 0.3833, 0.02827, 0.3418, 0.01461, 0.2968, 0.01, 0.25, 0.01461, 0.2032, 0.02827, 0.1582, 0.05045, 0.1167, 0.08029, 0.08029, 0.1167, 0.05045, 0.1582, 0.02827, 0.2032, 0.01461, 0.25, 0.01, 0.2968, 0.01461, 0.3418, 0.02827, 0.3833, 0.05045, 0.4197, 0.08029, 0.4496, 0.1167, 0.4717, 0.1582, 0.4854, 0.2032, 0.49, 0.25, 0.4854, 0.2968, 0.4717, 0.3418, 0.4496, 0.3833, 0.4197, 0.4197, 0.3833, 0.4496, 0.3418, 0.4717, 0.0625, 0.5, 0.0625, 1.0, 0.03125, 1.0, 0.03125, 0.5, 0.03125, 0.5, 0.03125, 1.0, 0.0, 1.0, 0.0, 0.5, 0.75, 0.49, 0.7968, 0.4854, 0.8418, 0.4717, 0.8833, 0.4496, 0.9197, 0.4197, 0.9496, 0.3833, 0.9717, 0.3418, 0.9854, 0.2968, 0.99, 0.25, 0.9854, 0.2032, 0.9717, 0.1582, 0.9496, 0.1167, 0.9197, 0.08029, 0.8833, 0.05045, 0.8418, 0.02827, 0.7968, 0.01461, 0.75, 0.01, 0.7032, 0.01461, 0.6582, 0.02827, 0.6167, 0.05045, 0.5803, 0.08029, 0.5504, 0.1167, 0.5283, 0.1582, 0.5146, 0.2032, 0.51, 0.25, 0.5146, 0.2968, 0.5283, 0.3418, 0.5504, 0.3833, 0.5803, 0.4197, 0.6167, 0.4496, 0.6582, 0.4717, 0.7032, 0.4854])
me_cylinder_006.use_remesh_fix_poles = True
me_cylinder_006.use_remesh_preserve_attributes = False
me_cylinder_006.use_mirror_vertex_groups = False
me_cylinder_006.update()
me_cylinder_007 = bpy.data.meshes.new('Cylinder.007')
me_cylinder_007.from_pydata([(0.0, 0.001, -0.05), (0.007614, -0.01482, -0.03819), (0.0001951, 0.0009808, -0.05), (0.007809, -0.01484, -0.03819), (0.0003827, 0.0009239, -0.05), (0.007997, -0.0149, -0.03819), (0.0005556, 0.0008315, -0.05), (0.008169, -0.01499, -0.03819), (0.0007071, 0.0007071, -0.05), (0.008321, -0.01511, -0.03819), (0.0008315, 0.0005556, -0.05), (0.008445, -0.01526, -0.03819), (0.0009239, 0.0003827, -0.05), (0.008538, -0.01544, -0.03819), (0.0009808, 0.0001951, -0.05), (0.008595, -0.01562, -0.03819), (0.001, 7.55e-11, -0.05), (0.008614, -0.01582, -0.03819), (0.0009808, -0.0001951, -0.05), (0.008595, -0.01601, -0.03819), (0.0009239, -0.0003827, -0.05), (0.008538, -0.0162, -0.03819), (0.0008315, -0.0005556, -0.05), (0.008445, -0.01637, -0.03819), (0.0007071, -0.0007071, -0.05), (0.008321, -0.01653, -0.03819), (0.0005556, -0.0008315, -0.05), (0.008169, -0.01665, -0.03819), (0.0003827, -0.0009239, -0.05), (0.007997, -0.01674, -0.03819), (0.0001951, -0.0009808, -0.05), (0.007809, -0.0168, -0.03819), (-3.258e-10, -0.001, -0.05), (0.007614, -0.01682, -0.03819), (-0.0001951, -0.0009808, -0.05), (0.007419, -0.0168, -0.03819), (-0.0003827, -0.0009239, -0.05), (0.007231, -0.01674, -0.03819), (-0.0005556, -0.0008315, -0.05), (0.007058, -0.01665, -0.03819), (-0.0007071, -0.0007071, -0.05), (0.006907, -0.01653, -0.03819), (-0.0008315, -0.0005556, -0.05), (0.006782, -0.01637, -0.03819), (-0.0009239, -0.0003827, -0.05), (0.00669, -0.0162, -0.03819), (-0.0009808, -0.0001951, -0.05), (0.006633, -0.01601, -0.03819), (-0.001, 9.656e-10, -0.05), (0.006614, -0.01582, -0.03819), (-0.0009808, 0.0001951, -0.05), (0.006633, -0.01562, -0.03819), (-0.0009239, 0.0003827, -0.05), (0.00669, -0.01544, -0.03819), (-0.0008315, 0.0005556, -0.05), (0.006782, -0.01526, -0.03819), (-0.0007071, 0.0007071, -0.05), (0.006907, -0.01511, -0.03819), (-0.0005556, 0.0008315, -0.05), (0.007058, -0.01499, -0.03819), (-0.0003827, 0.0009239, -0.05), (0.007231, -0.0149, -0.03819), (-0.0001951, 0.0009808, -0.05), (0.007419, -0.01484, -0.03819)], [], [(0, 1, 3, 2), (2, 3, 5, 4), (4, 5, 7, 6), (6, 7, 9, 8), (8, 9, 11, 10), (10, 11, 13, 12), (12, 13, 15, 14), (14, 15, 17, 16), (16, 17, 19, 18), (18, 19, 21, 20), (20, 21, 23, 22), (22, 23, 25, 24), (24, 25, 27, 26), (26, 27, 29, 28), (28, 29, 31, 30), (30, 31, 33, 32), (32, 33, 35, 34), (34, 35, 37, 36), (36, 37, 39, 38), (38, 39, 41, 40), (40, 41, 43, 42), (42, 43, 45, 44), (44, 45, 47, 46), (46, 47, 49, 48), (48, 49, 51, 50), (50, 51, 53, 52), (52, 53, 55, 54), (54, 55, 57, 56), (56, 57, 59, 58), (58, 59, 61, 60), (3, 1, 63, 61, 59, 57, 55, 53, 51, 49, 47, 45, 43, 41, 39, 37, 35, 33, 31, 29, 27, 25, 23, 21, 19, 17, 15, 13, 11, 9, 7, 5), (60, 61, 63, 62), (62, 63, 1, 0), (0, 2, 4, 6, 8, 10, 12, 14, 16, 18, 20, 22, 24, 26, 28, 30, 32, 34, 36, 38, 40, 42, 44, 46, 48, 50, 52, 54, 56, 58, 60, 62)])
_uv = me_cylinder_007.uv_layers.new(name='UVMap')
_uv.uv.foreach_set('vector', [1.0, 0.5, 1.0, 1.0, 0.9688, 1.0, 0.9688, 0.5, 0.9688, 0.5, 0.9688, 1.0, 0.9375, 1.0, 0.9375, 0.5, 0.9375, 0.5, 0.9375, 1.0, 0.9062, 1.0, 0.9062, 0.5, 0.9062, 0.5, 0.9062, 1.0, 0.875, 1.0, 0.875, 0.5, 0.875, 0.5, 0.875, 1.0, 0.8438, 1.0, 0.8438, 0.5, 0.8438, 0.5, 0.8438, 1.0, 0.8125, 1.0, 0.8125, 0.5, 0.8125, 0.5, 0.8125, 1.0, 0.7812, 1.0, 0.7812, 0.5, 0.7812, 0.5, 0.7812, 1.0, 0.75, 1.0, 0.75, 0.5, 0.75, 0.5, 0.75, 1.0, 0.7188, 1.0, 0.7188, 0.5, 0.7188, 0.5, 0.7188, 1.0, 0.6875, 1.0, 0.6875, 0.5, 0.6875, 0.5, 0.6875, 1.0, 0.6562, 1.0, 0.6562, 0.5, 0.6562, 0.5, 0.6562, 1.0, 0.625, 1.0, 0.625, 0.5, 0.625, 0.5, 0.625, 1.0, 0.5938, 1.0, 0.5938, 0.5, 0.5938, 0.5, 0.5938, 1.0, 0.5625, 1.0, 0.5625, 0.5, 0.5625, 0.5, 0.5625, 1.0, 0.5312, 1.0, 0.5312, 0.5, 0.5312, 0.5, 0.5312, 1.0, 0.5, 1.0, 0.5, 0.5, 0.5, 0.5, 0.5, 1.0, 0.4688, 1.0, 0.4688, 0.5, 0.4688, 0.5, 0.4688, 1.0, 0.4375, 1.0, 0.4375, 0.5, 0.4375, 0.5, 0.4375, 1.0, 0.4062, 1.0, 0.4062, 0.5, 0.4062, 0.5, 0.4062, 1.0, 0.375, 1.0, 0.375, 0.5, 0.375, 0.5, 0.375, 1.0, 0.3438, 1.0, 0.3438, 0.5, 0.3438, 0.5, 0.3438, 1.0, 0.3125, 1.0, 0.3125, 0.5, 0.3125, 0.5, 0.3125, 1.0, 0.2812, 1.0, 0.2812, 0.5, 0.2812, 0.5, 0.2812, 1.0, 0.25, 1.0, 0.25, 0.5, 0.25, 0.5, 0.25, 1.0, 0.2188, 1.0, 0.2188, 0.5, 0.2188, 0.5, 0.2188, 1.0, 0.1875, 1.0, 0.1875, 0.5, 0.1875, 0.5, 0.1875, 1.0, 0.1562, 1.0, 0.1562, 0.5, 0.1562, 0.5, 0.1562, 1.0, 0.125, 1.0, 0.125, 0.5, 0.125, 0.5, 0.125, 1.0, 0.09375, 1.0, 0.09375, 0.5, 0.09375, 0.5, 0.09375, 1.0, 0.0625, 1.0, 0.0625, 0.5, 0.2968, 0.4854, 0.25, 0.49, 0.2032, 0.4854, 0.1582, 0.4717, 0.1167, 0.4496, 0.08029, 0.4197, 0.05045, 0.3833, 0.02827, 0.3418, 0.01461, 0.2968, 0.01, 0.25, 0.01461, 0.2032, 0.02827, 0.1582, 0.05045, 0.1167, 0.08029, 0.08029, 0.1167, 0.05045, 0.1582, 0.02827, 0.2032, 0.01461, 0.25, 0.01, 0.2968, 0.01461, 0.3418, 0.02827, 0.3833, 0.05045, 0.4197, 0.08029, 0.4496, 0.1167, 0.4717, 0.1582, 0.4854, 0.2032, 0.49, 0.25, 0.4854, 0.2968, 0.4717, 0.3418, 0.4496, 0.3833, 0.4197, 0.4197, 0.3833, 0.4496, 0.3418, 0.4717, 0.0625, 0.5, 0.0625, 1.0, 0.03125, 1.0, 0.03125, 0.5, 0.03125, 0.5, 0.03125, 1.0, 0.0, 1.0, 0.0, 0.5, 0.75, 0.49, 0.7968, 0.4854, 0.8418, 0.4717, 0.8833, 0.4496, 0.9197, 0.4197, 0.9496, 0.3833, 0.9717, 0.3418, 0.9854, 0.2968, 0.99, 0.25, 0.9854, 0.2032, 0.9717, 0.1582, 0.9496, 0.1167, 0.9197, 0.08029, 0.8833, 0.05045, 0.8418, 0.02827, 0.7968, 0.01461, 0.75, 0.01, 0.7032, 0.01461, 0.6582, 0.02827, 0.6167, 0.05045, 0.5803, 0.08029, 0.5504, 0.1167, 0.5283, 0.1582, 0.5146, 0.2032, 0.51, 0.25, 0.5146, 0.2968, 0.5283, 0.3418, 0.5504, 0.3833, 0.5803, 0.4197, 0.6167, 0.4496, 0.6582, 0.4717, 0.7032, 0.4854])
me_cylinder_007.use_remesh_fix_poles = True
me_cylinder_007.use_remesh_preserve_attributes = False
me_cylinder_007.use_mirror_vertex_groups = False
me_cylinder_007.update()
me_cylinder_008 = bpy.data.meshes.new('Cylinder.008')
me_cylinder_008.from_pydata([(0.0, 0.001, -0.05), (0.007614, -0.01482, -0.03819), (0.0001951, 0.0009808, -0.05), (0.007809, -0.01484, -0.03819), (0.0003827, 0.0009239, -0.05), (0.007997, -0.0149, -0.03819), (0.0005556, 0.0008315, -0.05), (0.008169, -0.01499, -0.03819), (0.0007071, 0.0007071, -0.05), (0.008321, -0.01511, -0.03819), (0.0008315, 0.0005556, -0.05), (0.008445, -0.01526, -0.03819), (0.0009239, 0.0003827, -0.05), (0.008538, -0.01544, -0.03819), (0.0009808, 0.0001951, -0.05), (0.008595, -0.01562, -0.03819), (0.001, 7.55e-11, -0.05), (0.008614, -0.01582, -0.03819), (0.0009808, -0.0001951, -0.05), (0.008595, -0.01601, -0.03819), (0.0009239, -0.0003827, -0.05), (0.008538, -0.0162, -0.03819), (0.0008315, -0.0005556, -0.05), (0.008445, -0.01637, -0.03819), (0.0007071, -0.0007071, -0.05), (0.008321, -0.01653, -0.03819), (0.0005556, -0.0008315, -0.05), (0.008169, -0.01665, -0.03819), (0.0003827, -0.0009239, -0.05), (0.007997, -0.01674, -0.03819), (0.0001951, -0.0009808, -0.05), (0.007809, -0.0168, -0.03819), (-3.258e-10, -0.001, -0.05), (0.007614, -0.01682, -0.03819), (-0.0001951, -0.0009808, -0.05), (0.007419, -0.0168, -0.03819), (-0.0003827, -0.0009239, -0.05), (0.007231, -0.01674, -0.03819), (-0.0005556, -0.0008315, -0.05), (0.007058, -0.01665, -0.03819), (-0.0007071, -0.0007071, -0.05), (0.006907, -0.01653, -0.03819), (-0.0008315, -0.0005556, -0.05), (0.006782, -0.01637, -0.03819), (-0.0009239, -0.0003827, -0.05), (0.00669, -0.0162, -0.03819), (-0.0009808, -0.0001951, -0.05), (0.006633, -0.01601, -0.03819), (-0.001, 9.656e-10, -0.05), (0.006614, -0.01582, -0.03819), (-0.0009808, 0.0001951, -0.05), (0.006633, -0.01562, -0.03819), (-0.0009239, 0.0003827, -0.05), (0.00669, -0.01544, -0.03819), (-0.0008315, 0.0005556, -0.05), (0.006782, -0.01526, -0.03819), (-0.0007071, 0.0007071, -0.05), (0.006907, -0.01511, -0.03819), (-0.0005556, 0.0008315, -0.05), (0.007058, -0.01499, -0.03819), (-0.0003827, 0.0009239, -0.05), (0.007231, -0.0149, -0.03819), (-0.0001951, 0.0009808, -0.05), (0.007419, -0.01484, -0.03819)], [], [(0, 1, 3, 2), (2, 3, 5, 4), (4, 5, 7, 6), (6, 7, 9, 8), (8, 9, 11, 10), (10, 11, 13, 12), (12, 13, 15, 14), (14, 15, 17, 16), (16, 17, 19, 18), (18, 19, 21, 20), (20, 21, 23, 22), (22, 23, 25, 24), (24, 25, 27, 26), (26, 27, 29, 28), (28, 29, 31, 30), (30, 31, 33, 32), (32, 33, 35, 34), (34, 35, 37, 36), (36, 37, 39, 38), (38, 39, 41, 40), (40, 41, 43, 42), (42, 43, 45, 44), (44, 45, 47, 46), (46, 47, 49, 48), (48, 49, 51, 50), (50, 51, 53, 52), (52, 53, 55, 54), (54, 55, 57, 56), (56, 57, 59, 58), (58, 59, 61, 60), (3, 1, 63, 61, 59, 57, 55, 53, 51, 49, 47, 45, 43, 41, 39, 37, 35, 33, 31, 29, 27, 25, 23, 21, 19, 17, 15, 13, 11, 9, 7, 5), (60, 61, 63, 62), (62, 63, 1, 0), (0, 2, 4, 6, 8, 10, 12, 14, 16, 18, 20, 22, 24, 26, 28, 30, 32, 34, 36, 38, 40, 42, 44, 46, 48, 50, 52, 54, 56, 58, 60, 62)])
_uv = me_cylinder_008.uv_layers.new(name='UVMap')
_uv.uv.foreach_set('vector', [1.0, 0.5, 1.0, 1.0, 0.9688, 1.0, 0.9688, 0.5, 0.9688, 0.5, 0.9688, 1.0, 0.9375, 1.0, 0.9375, 0.5, 0.9375, 0.5, 0.9375, 1.0, 0.9062, 1.0, 0.9062, 0.5, 0.9062, 0.5, 0.9062, 1.0, 0.875, 1.0, 0.875, 0.5, 0.875, 0.5, 0.875, 1.0, 0.8438, 1.0, 0.8438, 0.5, 0.8438, 0.5, 0.8438, 1.0, 0.8125, 1.0, 0.8125, 0.5, 0.8125, 0.5, 0.8125, 1.0, 0.7812, 1.0, 0.7812, 0.5, 0.7812, 0.5, 0.7812, 1.0, 0.75, 1.0, 0.75, 0.5, 0.75, 0.5, 0.75, 1.0, 0.7188, 1.0, 0.7188, 0.5, 0.7188, 0.5, 0.7188, 1.0, 0.6875, 1.0, 0.6875, 0.5, 0.6875, 0.5, 0.6875, 1.0, 0.6562, 1.0, 0.6562, 0.5, 0.6562, 0.5, 0.6562, 1.0, 0.625, 1.0, 0.625, 0.5, 0.625, 0.5, 0.625, 1.0, 0.5938, 1.0, 0.5938, 0.5, 0.5938, 0.5, 0.5938, 1.0, 0.5625, 1.0, 0.5625, 0.5, 0.5625, 0.5, 0.5625, 1.0, 0.5312, 1.0, 0.5312, 0.5, 0.5312, 0.5, 0.5312, 1.0, 0.5, 1.0, 0.5, 0.5, 0.5, 0.5, 0.5, 1.0, 0.4688, 1.0, 0.4688, 0.5, 0.4688, 0.5, 0.4688, 1.0, 0.4375, 1.0, 0.4375, 0.5, 0.4375, 0.5, 0.4375, 1.0, 0.4062, 1.0, 0.4062, 0.5, 0.4062, 0.5, 0.4062, 1.0, 0.375, 1.0, 0.375, 0.5, 0.375, 0.5, 0.375, 1.0, 0.3438, 1.0, 0.3438, 0.5, 0.3438, 0.5, 0.3438, 1.0, 0.3125, 1.0, 0.3125, 0.5, 0.3125, 0.5, 0.3125, 1.0, 0.2812, 1.0, 0.2812, 0.5, 0.2812, 0.5, 0.2812, 1.0, 0.25, 1.0, 0.25, 0.5, 0.25, 0.5, 0.25, 1.0, 0.2188, 1.0, 0.2188, 0.5, 0.2188, 0.5, 0.2188, 1.0, 0.1875, 1.0, 0.1875, 0.5, 0.1875, 0.5, 0.1875, 1.0, 0.1562, 1.0, 0.1562, 0.5, 0.1562, 0.5, 0.1562, 1.0, 0.125, 1.0, 0.125, 0.5, 0.125, 0.5, 0.125, 1.0, 0.09375, 1.0, 0.09375, 0.5, 0.09375, 0.5, 0.09375, 1.0, 0.0625, 1.0, 0.0625, 0.5, 0.2968, 0.4854, 0.25, 0.49, 0.2032, 0.4854, 0.1582, 0.4717, 0.1167, 0.4496, 0.08029, 0.4197, 0.05045, 0.3833, 0.02827, 0.3418, 0.01461, 0.2968, 0.01, 0.25, 0.01461, 0.2032, 0.02827, 0.1582, 0.05045, 0.1167, 0.08029, 0.08029, 0.1167, 0.05045, 0.1582, 0.02827, 0.2032, 0.01461, 0.25, 0.01, 0.2968, 0.01461, 0.3418, 0.02827, 0.3833, 0.05045, 0.4197, 0.08029, 0.4496, 0.1167, 0.4717, 0.1582, 0.4854, 0.2032, 0.49, 0.25, 0.4854, 0.2968, 0.4717, 0.3418, 0.4496, 0.3833, 0.4197, 0.4197, 0.3833, 0.4496, 0.3418, 0.4717, 0.0625, 0.5, 0.0625, 1.0, 0.03125, 1.0, 0.03125, 0.5, 0.03125, 0.5, 0.03125, 1.0, 0.0, 1.0, 0.0, 0.5, 0.75, 0.49, 0.7968, 0.4854, 0.8418, 0.4717, 0.8833, 0.4496, 0.9197, 0.4197, 0.9496, 0.3833, 0.9717, 0.3418, 0.9854, 0.2968, 0.99, 0.25, 0.9854, 0.2032, 0.9717, 0.1582, 0.9496, 0.1167, 0.9197, 0.08029, 0.8833, 0.05045, 0.8418, 0.02827, 0.7968, 0.01461, 0.75, 0.01, 0.7032, 0.01461, 0.6582, 0.02827, 0.6167, 0.05045, 0.5803, 0.08029, 0.5504, 0.1167, 0.5283, 0.1582, 0.5146, 0.2032, 0.51, 0.25, 0.5146, 0.2968, 0.5283, 0.3418, 0.5504, 0.3833, 0.5803, 0.4197, 0.6167, 0.4496, 0.6582, 0.4717, 0.7032, 0.4854])
me_cylinder_008.use_remesh_fix_poles = True
me_cylinder_008.use_remesh_preserve_attributes = False
me_cylinder_008.use_mirror_vertex_groups = False
me_cylinder_008.update()
me_cylinder_001 = bpy.data.meshes.new('Cylinder.001')
me_cylinder_001.from_pydata([(0.0, 0.001, -0.05), (0.0, 0.001, 0.05), (0.0001951, 0.0009808, -0.05), (0.0001951, 0.0009808, 0.05), (0.0003827, 0.0009239, -0.05), (0.0003827, 0.0009239, 0.05), (0.0005556, 0.0008315, -0.05), (0.0005556, 0.0008315, 0.05), (0.0007071, 0.0007071, -0.05), (0.0007071, 0.0007071, 0.05), (0.0008315, 0.0005556, -0.05), (0.0008315, 0.0005556, 0.05), (0.0009239, 0.0003827, -0.05), (0.0009239, 0.0003827, 0.05), (0.0009808, 0.0001951, -0.05), (0.0009808, 0.0001951, 0.05), (0.001, 7.55e-11, -0.05), (0.001, 7.55e-11, 0.05), (0.0009808, -0.0001951, -0.05), (0.0009808, -0.0001951, 0.05), (0.0009239, -0.0003827, -0.05), (0.0009239, -0.0003827, 0.05), (0.0008315, -0.0005556, -0.05), (0.0008315, -0.0005556, 0.05), (0.0007071, -0.0007071, -0.05), (0.0007071, -0.0007071, 0.05), (0.0005556, -0.0008315, -0.05), (0.0005556, -0.0008315, 0.05), (0.0003827, -0.0009239, -0.05), (0.0003827, -0.0009239, 0.05), (0.0001951, -0.0009808, -0.05), (0.0001951, -0.0009808, 0.05), (-3.258e-10, -0.001, -0.05), (-3.258e-10, -0.001, 0.05), (-0.0001951, -0.0009808, -0.05), (-0.0001951, -0.0009808, 0.05), (-0.0003827, -0.0009239, -0.05), (-0.0003827, -0.0009239, 0.05), (-0.0005556, -0.0008315, -0.05), (-0.0005556, -0.0008315, 0.05), (-0.0007071, -0.0007071, -0.05), (-0.0007071, -0.0007071, 0.05), (-0.0008315, -0.0005556, -0.05), (-0.0008315, -0.0005556, 0.05), (-0.0009239, -0.0003827, -0.05), (-0.0009239, -0.0003827, 0.05), (-0.0009808, -0.0001951, -0.05), (-0.0009808, -0.0001951, 0.05), (-0.001, 9.656e-10, -0.05), (-0.001, 9.656e-10, 0.05), (-0.0009808, 0.0001951, -0.05), (-0.0009808, 0.0001951, 0.05), (-0.0009239, 0.0003827, -0.05), (-0.0009239, 0.0003827, 0.05), (-0.0008315, 0.0005556, -0.05), (-0.0008315, 0.0005556, 0.05), (-0.0007071, 0.0007071, -0.05), (-0.0007071, 0.0007071, 0.05), (-0.0005556, 0.0008315, -0.05), (-0.0005556, 0.0008315, 0.05), (-0.0003827, 0.0009239, -0.05), (-0.0003827, 0.0009239, 0.05), (-0.0001951, 0.0009808, -0.05), (-0.0001951, 0.0009808, 0.05)], [], [(0, 1, 3, 2), (2, 3, 5, 4), (4, 5, 7, 6), (6, 7, 9, 8), (8, 9, 11, 10), (10, 11, 13, 12), (12, 13, 15, 14), (14, 15, 17, 16), (16, 17, 19, 18), (18, 19, 21, 20), (20, 21, 23, 22), (22, 23, 25, 24), (24, 25, 27, 26), (26, 27, 29, 28), (28, 29, 31, 30), (30, 31, 33, 32), (32, 33, 35, 34), (34, 35, 37, 36), (36, 37, 39, 38), (38, 39, 41, 40), (40, 41, 43, 42), (42, 43, 45, 44), (44, 45, 47, 46), (46, 47, 49, 48), (48, 49, 51, 50), (50, 51, 53, 52), (52, 53, 55, 54), (54, 55, 57, 56), (56, 57, 59, 58), (58, 59, 61, 60), (3, 1, 63, 61, 59, 57, 55, 53, 51, 49, 47, 45, 43, 41, 39, 37, 35, 33, 31, 29, 27, 25, 23, 21, 19, 17, 15, 13, 11, 9, 7, 5), (60, 61, 63, 62), (62, 63, 1, 0), (0, 2, 4, 6, 8, 10, 12, 14, 16, 18, 20, 22, 24, 26, 28, 30, 32, 34, 36, 38, 40, 42, 44, 46, 48, 50, 52, 54, 56, 58, 60, 62)])
_uv = me_cylinder_001.uv_layers.new(name='UVMap')
_uv.uv.foreach_set('vector', [1.0, 0.5, 1.0, 1.0, 0.9688, 1.0, 0.9688, 0.5, 0.9688, 0.5, 0.9688, 1.0, 0.9375, 1.0, 0.9375, 0.5, 0.9375, 0.5, 0.9375, 1.0, 0.9062, 1.0, 0.9062, 0.5, 0.9062, 0.5, 0.9062, 1.0, 0.875, 1.0, 0.875, 0.5, 0.875, 0.5, 0.875, 1.0, 0.8438, 1.0, 0.8438, 0.5, 0.8438, 0.5, 0.8438, 1.0, 0.8125, 1.0, 0.8125, 0.5, 0.8125, 0.5, 0.8125, 1.0, 0.7812, 1.0, 0.7812, 0.5, 0.7812, 0.5, 0.7812, 1.0, 0.75, 1.0, 0.75, 0.5, 0.75, 0.5, 0.75, 1.0, 0.7188, 1.0, 0.7188, 0.5, 0.7188, 0.5, 0.7188, 1.0, 0.6875, 1.0, 0.6875, 0.5, 0.6875, 0.5, 0.6875, 1.0, 0.6562, 1.0, 0.6562, 0.5, 0.6562, 0.5, 0.6562, 1.0, 0.625, 1.0, 0.625, 0.5, 0.625, 0.5, 0.625, 1.0, 0.5938, 1.0, 0.5938, 0.5, 0.5938, 0.5, 0.5938, 1.0, 0.5625, 1.0, 0.5625, 0.5, 0.5625, 0.5, 0.5625, 1.0, 0.5312, 1.0, 0.5312, 0.5, 0.5312, 0.5, 0.5312, 1.0, 0.5, 1.0, 0.5, 0.5, 0.5, 0.5, 0.5, 1.0, 0.4688, 1.0, 0.4688, 0.5, 0.4688, 0.5, 0.4688, 1.0, 0.4375, 1.0, 0.4375, 0.5, 0.4375, 0.5, 0.4375, 1.0, 0.4062, 1.0, 0.4062, 0.5, 0.4062, 0.5, 0.4062, 1.0, 0.375, 1.0, 0.375, 0.5, 0.375, 0.5, 0.375, 1.0, 0.3438, 1.0, 0.3438, 0.5, 0.3438, 0.5, 0.3438, 1.0, 0.3125, 1.0, 0.3125, 0.5, 0.3125, 0.5, 0.3125, 1.0, 0.2812, 1.0, 0.2812, 0.5, 0.2812, 0.5, 0.2812, 1.0, 0.25, 1.0, 0.25, 0.5, 0.25, 0.5, 0.25, 1.0, 0.2188, 1.0, 0.2188, 0.5, 0.2188, 0.5, 0.2188, 1.0, 0.1875, 1.0, 0.1875, 0.5, 0.1875, 0.5, 0.1875, 1.0, 0.1562, 1.0, 0.1562, 0.5, 0.1562, 0.5, 0.1562, 1.0, 0.125, 1.0, 0.125, 0.5, 0.125, 0.5, 0.125, 1.0, 0.09375, 1.0, 0.09375, 0.5, 0.09375, 0.5, 0.09375, 1.0, 0.0625, 1.0, 0.0625, 0.5, 0.2968, 0.4854, 0.25, 0.49, 0.2032, 0.4854, 0.1582, 0.4717, 0.1167, 0.4496, 0.08029, 0.4197, 0.05045, 0.3833, 0.02827, 0.3418, 0.01461, 0.2968, 0.01, 0.25, 0.01461, 0.2032, 0.02827, 0.1582, 0.05045, 0.1167, 0.08029, 0.08029, 0.1167, 0.05045, 0.1582, 0.02827, 0.2032, 0.01461, 0.25, 0.01, 0.2968, 0.01461, 0.3418, 0.02827, 0.3833, 0.05045, 0.4197, 0.08029, 0.4496, 0.1167, 0.4717, 0.1582, 0.4854, 0.2032, 0.49, 0.25, 0.4854, 0.2968, 0.4717, 0.3418, 0.4496, 0.3833, 0.4197, 0.4197, 0.3833, 0.4496, 0.3418, 0.4717, 0.0625, 0.5, 0.0625, 1.0, 0.03125, 1.0, 0.03125, 0.5, 0.03125, 0.5, 0.03125, 1.0, 0.0, 1.0, 0.0, 0.5, 0.75, 0.49, 0.7968, 0.4854, 0.8418, 0.4717, 0.8833, 0.4496, 0.9197, 0.4197, 0.9496, 0.3833, 0.9717, 0.3418, 0.9854, 0.2968, 0.99, 0.25, 0.9854, 0.2032, 0.9717, 0.1582, 0.9496, 0.1167, 0.9197, 0.08029, 0.8833, 0.05045, 0.8418, 0.02827, 0.7968, 0.01461, 0.75, 0.01, 0.7032, 0.01461, 0.6582, 0.02827, 0.6167, 0.05045, 0.5803, 0.08029, 0.5504, 0.1167, 0.5283, 0.1582, 0.5146, 0.2032, 0.51, 0.25, 0.5146, 0.2968, 0.5283, 0.3418, 0.5504, 0.3833, 0.5803, 0.4197, 0.6167, 0.4496, 0.6582, 0.4717, 0.7032, 0.4854])
me_cylinder_001.use_remesh_fix_poles = True
me_cylinder_001.use_remesh_preserve_attributes = False
me_cylinder_001.use_mirror_vertex_groups = False
me_cylinder_001.update()

# ---- objects
ob_platform = bpy.data.objects.new('Platform', me_cube_002)
ob_leaf = bpy.data.objects.new('Leaf', me_cylinder)
ob_cylinder_001 = bpy.data.objects.new('Cylinder.001', me_cylinder_004)
ob_cylinder_002 = bpy.data.objects.new('Cylinder.002', me_cylinder_003)
ob_cylinder_003 = bpy.data.objects.new('Cylinder.003', me_cylinder_005)
ob_cylinder_004 = bpy.data.objects.new('Cylinder.004', me_cylinder_006)
ob_cylinder_005 = bpy.data.objects.new('Cylinder.005', me_cylinder_007)
ob_cylinder_006 = bpy.data.objects.new('Cylinder.006', me_cylinder_008)
ob_maincut = bpy.data.objects.new('MainCut', me_cylinder_001)

# ---- transforms, parenting, visibility, modifiers, constraints
ob_platform.location = (0.0, 0.0, 0.0)
ob_platform.scale = (0.6474, 0.6474, 0.01618)
ob_platform.lineart.crease_threshold = 0.0
ob_leaf.location = (-0.006252, -0.001766, 0.04046)
ob_leaf.scale = (0.5647, 0.5647, 0.5647)
ob_leaf.lineart.crease_threshold = 0.0
_m = ob_leaf.modifiers.new('Subdivision', 'SUBSURF')
_m.uv_smooth = 'PRESERVE_CORNERS'
_m.levels = 6
_m = ob_leaf.modifiers.new('Boolean', 'BOOLEAN')
_m.object = ob_maincut
_m.solver = 'FAST'
_m = ob_leaf.modifiers.new('Boolean.001', 'BOOLEAN')
_m.object = ob_cylinder_002
_m.solver = 'FAST'
_m = ob_leaf.modifiers.new('Boolean.002', 'BOOLEAN')
_m.object = ob_cylinder_001
_m.solver = 'FAST'
_m = ob_leaf.modifiers.new('Boolean.003', 'BOOLEAN')
_m.object = ob_cylinder_003
_m.solver = 'FAST'
_m = ob_leaf.modifiers.new('Boolean.004', 'BOOLEAN')
_m.object = ob_cylinder_004
_m.solver = 'FAST'
_m = ob_leaf.modifiers.new('Boolean.005', 'BOOLEAN')
_m.object = ob_cylinder_005
_m.solver = 'FAST'
_m = ob_leaf.modifiers.new('Boolean.006', 'BOOLEAN')
_m.object = ob_cylinder_006
_m.solver = 'FAST'
ob_cylinder_001.location = (0.04623, 0.04059, 0.03028)
ob_cylinder_001.rotation_euler = (-0.2584, 4.429, -1.913)
ob_cylinder_001.scale = (0.8437, 1.402, 1.139)
ob_cylinder_001.lineart.crease_threshold = 0.0
ob_cylinder_002.location = (0.01238, -0.0332, 0.03028)
ob_cylinder_002.rotation_euler = (-0.2584, 4.429, -3.166)
ob_cylinder_002.scale = (0.8437, 1.402, 1.139)
ob_cylinder_002.lineart.crease_threshold = 0.0
ob_cylinder_003.location = (0.0862, -0.05114, 0.03028)
ob_cylinder_003.rotation_euler = (-0.5684, 4.386, -2.874)
ob_cylinder_003.scale = (0.8437, 1.402, 1.139)
ob_cylinder_003.lineart.crease_threshold = 0.0
ob_cylinder_004.location = (0.04623, -0.04024, 0.03028)
ob_cylinder_004.rotation_euler = (-0.2584, 4.429, -3.166)
ob_cylinder_004.scale = (0.8437, 1.402, 1.139)
ob_cylinder_004.lineart.crease_threshold = 0.0
ob_cylinder_005.location = (0.01176, 0.04818, 0.0309)
ob_cylinder_005.rotation_euler = (-0.2584, 4.429, -1.913)
ob_cylinder_005.scale = (0.8437, 1.402, 1.139)
ob_cylinder_005.lineart.crease_threshold = 0.0
ob_cylinder_006.location = (0.08735, 0.03191, 0.02889)
ob_cylinder_006.rotation_euler = (-0.2584, 4.429, -1.913)
ob_cylinder_006.scale = (0.8437, 1.402, 1.139)
ob_cylinder_006.lineart.crease_threshold = 0.0
ob_maincut.location = (0.001097, -0.002221, 0.04622)
ob_maincut.rotation_euler = (1.444, 1.754, 1.221)
ob_maincut.scale = (1.03, 1.712, 1.391)
ob_maincut.lineart.crease_threshold = 0.0

# ---- collection membership
col_collection.objects.link(ob_platform)
col_leaf.objects.link(ob_leaf)
col_cuts.objects.link(ob_cylinder_001)
col_cuts.objects.link(ob_cylinder_002)
col_cuts.objects.link(ob_cylinder_003)
col_cuts.objects.link(ob_cylinder_004)
col_cuts.objects.link(ob_cylinder_005)
col_cuts.objects.link(ob_cylinder_006)
col_cuts.objects.link(ob_maincut)
def _layer_coll(name, lc=None):
    lc = lc or bpy.context.view_layer.layer_collection
    for c in lc.children:
        if c.name == name: return c
        r = _layer_coll(name, c)
        if r: return r
_layer_coll('Cuts').exclude = True

# ---- scene / render settings (as saved in the file)
scene.frame_start = 1; scene.frame_end = 250; scene.frame_set(1)
scene.render.engine = 'BLENDER_EEVEE_NEXT'
scene.cycles.use_denoising = False
scene.cycles.samples = 128
scene.cycles.sampling_pattern = 'TABULATED_SOBOL'
scene.cycles.use_adaptive_sampling = False
scene.cycles.use_light_tree = False
scene.view_settings.view_transform = 'Filmic'
bpy.context.view_layer.update()

# ---- added for rendering (the .blend has no active camera and no usable light): camera, sun
cam_auto = bpy.data.cameras.new('AutoCamera')
cam_auto.lens = 50.0
cam_auto.sensor_width = 36.0
cam_auto.clip_end = 1000.0
ob_auto_camera = bpy.data.objects.new('AutoCamera', cam_auto)
scene.collection.objects.link(ob_auto_camera)
ob_auto_camera.location = (0.249893, -0.306224, 0.229831)
ob_auto_camera.rotation_euler = (1.09748, -7.21219e-08, 0.694738)
scene.camera = ob_auto_camera
light_auto_sun = bpy.data.lights.new('AutoSun', 'SUN')
light_auto_sun.energy = 3.0
light_auto_sun.angle = 0.0523599
ob_auto_sun = bpy.data.objects.new('AutoSun', light_auto_sun)
scene.collection.objects.link(ob_auto_sun)
ob_auto_sun.rotation_euler = (0.872665, 0.174533, 0.523599)
bpy.context.view_layer.update()
